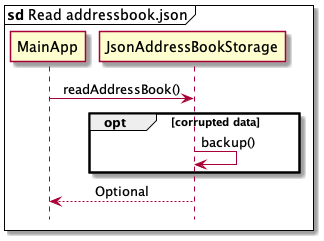

The diagram above was rendered by PlantUML. Its source (embedded in the PNG):
@startuml
'https://plantuml.com/sequence-diagram

mainframe **sd** Read addressbook.json
hide footbox

skinparam Sequence {
    MessageAlign center
    BoxFontSize 15
    BoxPadding 0
    BoxFontColor #FFFFFF
    FontName Arial
}
Participant "MainApp" as main
Participant "JsonAddressBookStorage" as storage

main -> storage: readAddressBook()


opt corrupted data
storage -> storage: backup()
end

storage --> main: Optional

@enduml